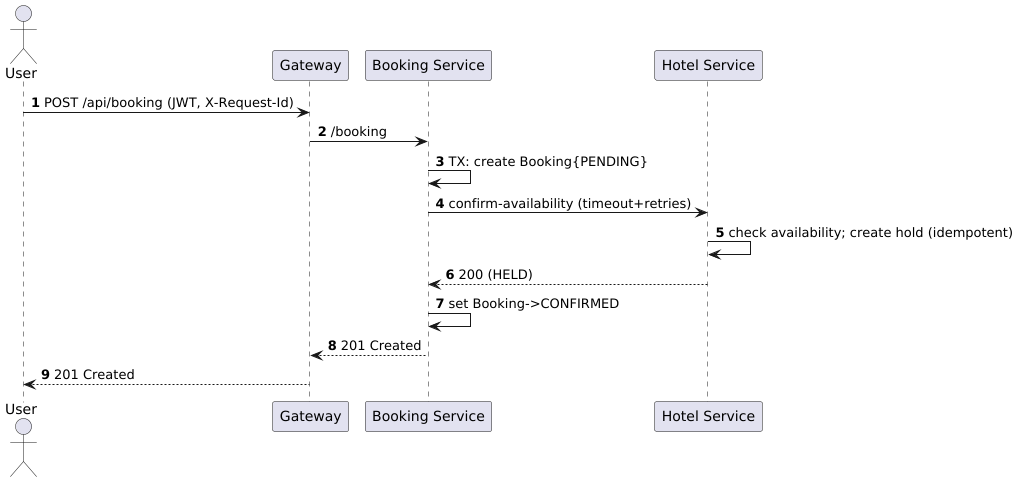

The diagram above was rendered by PlantUML. Its source (embedded in the PNG):
@startuml
autonumber
actor User
participant Gateway
participant BS as "Booking Service"
participant HMS as "Hotel Service"

User -> Gateway: POST /api/booking (JWT, X-Request-Id)
Gateway -> BS: /booking
BS -> BS: TX: create Booking{PENDING}
BS -> HMS: confirm-availability (timeout+retries)
HMS -> HMS: check availability; create hold (idempotent)
HMS --> BS: 200 (HELD)
BS -> BS: set Booking->CONFIRMED
BS --> Gateway: 201 Created
Gateway --> User: 201 Created
@enduml